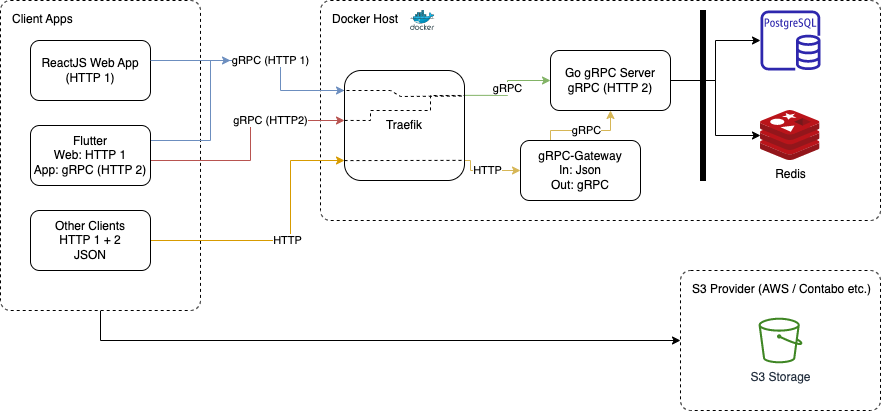

The diagram above was exported from draw.io. Its source (the exported page's mxGraphModel, read from the mxfile embedded in the PNG):
<mxGraphModel dx="2190" dy="730" grid="1" gridSize="10" guides="1" tooltips="1" connect="1" arrows="1" fold="1" page="1" pageScale="1" pageWidth="827" pageHeight="1169" math="0" shadow="0">
  <root>
    <mxCell id="0" />
    <mxCell id="1" parent="0" />
    <mxCell id="a_r26p1S5bs-dPtmA1o0-45" style="edgeStyle=orthogonalEdgeStyle;rounded=0;orthogonalLoop=1;jettySize=auto;html=1;entryX=0;entryY=0.5;entryDx=0;entryDy=0;" edge="1" parent="1" source="a_r26p1S5bs-dPtmA1o0-1" target="a_r26p1S5bs-dPtmA1o0-9">
      <mxGeometry relative="1" as="geometry">
        <Array as="points">
          <mxPoint x="-20" y="430" />
        </Array>
      </mxGeometry>
    </mxCell>
    <mxCell id="a_r26p1S5bs-dPtmA1o0-1" value="Client Apps" style="dashed=1;rounded=1;absoluteArcSize=1;arcSize=20;html=1;verticalAlign=top;align=left;spacingTop=5;spacingLeft=10;" vertex="1" parent="1">
      <mxGeometry x="-120" y="90" width="200" height="310" as="geometry" />
    </mxCell>
    <mxCell id="a_r26p1S5bs-dPtmA1o0-2" value="Docker Host" style="dashed=1;rounded=1;absoluteArcSize=1;arcSize=20;html=1;verticalAlign=top;align=left;spacingTop=5;spacingLeft=10;" vertex="1" parent="1">
      <mxGeometry x="200" y="90" width="560" height="220" as="geometry" />
    </mxCell>
    <mxCell id="a_r26p1S5bs-dPtmA1o0-3" value="" style="html=1;points=[];perimeter=orthogonalPerimeter;fillColor=strokeColor;" vertex="1" parent="1">
      <mxGeometry x="580" y="100" width="5" height="170" as="geometry" />
    </mxCell>
    <mxCell id="a_r26p1S5bs-dPtmA1o0-5" value="" style="sketch=0;outlineConnect=0;fontColor=#232F3E;gradientColor=none;fillColor=#2E27AD;strokeColor=none;dashed=0;verticalLabelPosition=bottom;verticalAlign=top;align=center;html=1;fontSize=12;fontStyle=0;aspect=fixed;pointerEvents=1;shape=mxgraph.aws4.rds_postgresql_instance;" vertex="1" parent="1">
      <mxGeometry x="640" y="100" width="60" height="60" as="geometry" />
    </mxCell>
    <mxCell id="a_r26p1S5bs-dPtmA1o0-8" value="Redis" style="sketch=0;aspect=fixed;html=1;points=[];align=center;image;fontSize=12;image=img/lib/mscae/Cache_Redis_Product.svg;" vertex="1" parent="1">
      <mxGeometry x="640" y="200" width="59.52" height="50" as="geometry" />
    </mxCell>
    <mxCell id="a_r26p1S5bs-dPtmA1o0-10" value="" style="sketch=0;aspect=fixed;html=1;points=[];align=center;image;fontSize=12;image=img/lib/mscae/Docker.svg;" vertex="1" parent="1">
      <mxGeometry x="290" y="100" width="24.39" height="20" as="geometry" />
    </mxCell>
    <mxCell id="a_r26p1S5bs-dPtmA1o0-11" value="ReactJS Web App&lt;br&gt;(HTTP 1)" style="rounded=1;whiteSpace=wrap;html=1;" vertex="1" parent="1">
      <mxGeometry x="-90" y="130" width="120" height="60" as="geometry" />
    </mxCell>
    <mxCell id="a_r26p1S5bs-dPtmA1o0-31" style="edgeStyle=orthogonalEdgeStyle;rounded=0;orthogonalLoop=1;jettySize=auto;html=1;fillColor=#dae8fc;strokeColor=#6c8ebf;exitX=1;exitY=0.25;exitDx=0;exitDy=0;" edge="1" parent="1" source="a_r26p1S5bs-dPtmA1o0-12">
      <mxGeometry relative="1" as="geometry">
        <mxPoint x="110" y="150" as="targetPoint" />
        <Array as="points">
          <mxPoint x="90" y="230" />
          <mxPoint x="90" y="150" />
        </Array>
      </mxGeometry>
    </mxCell>
    <mxCell id="a_r26p1S5bs-dPtmA1o0-32" value="gRPC (HTTP2)" style="edgeStyle=orthogonalEdgeStyle;rounded=0;orthogonalLoop=1;jettySize=auto;html=1;fillColor=#f8cecc;strokeColor=#b85450;" edge="1" parent="1" source="a_r26p1S5bs-dPtmA1o0-12" target="a_r26p1S5bs-dPtmA1o0-15">
      <mxGeometry x="0.3675" relative="1" as="geometry">
        <Array as="points">
          <mxPoint x="130" y="250" />
          <mxPoint x="130" y="210" />
        </Array>
        <mxPoint as="offset" />
      </mxGeometry>
    </mxCell>
    <mxCell id="a_r26p1S5bs-dPtmA1o0-12" value="Flutter&lt;br&gt;Web: HTTP 1&lt;br&gt;App: gRPC (HTTP 2)" style="rounded=1;whiteSpace=wrap;html=1;" vertex="1" parent="1">
      <mxGeometry x="-90" y="215" width="120" height="60" as="geometry" />
    </mxCell>
    <mxCell id="a_r26p1S5bs-dPtmA1o0-43" style="edgeStyle=orthogonalEdgeStyle;rounded=0;orthogonalLoop=1;jettySize=auto;html=1;" edge="1" parent="1" source="a_r26p1S5bs-dPtmA1o0-13" target="a_r26p1S5bs-dPtmA1o0-5">
      <mxGeometry relative="1" as="geometry" />
    </mxCell>
    <mxCell id="a_r26p1S5bs-dPtmA1o0-44" style="edgeStyle=orthogonalEdgeStyle;rounded=0;orthogonalLoop=1;jettySize=auto;html=1;" edge="1" parent="1" source="a_r26p1S5bs-dPtmA1o0-13" target="a_r26p1S5bs-dPtmA1o0-8">
      <mxGeometry relative="1" as="geometry" />
    </mxCell>
    <mxCell id="a_r26p1S5bs-dPtmA1o0-13" value="Go gRPC Server&lt;br&gt;gRPC (HTTP 2)" style="rounded=1;whiteSpace=wrap;html=1;" vertex="1" parent="1">
      <mxGeometry x="430" y="140" width="120" height="60" as="geometry" />
    </mxCell>
    <mxCell id="a_r26p1S5bs-dPtmA1o0-14" value="" style="group" vertex="1" connectable="0" parent="1">
      <mxGeometry x="560" y="360" width="200" height="140" as="geometry" />
    </mxCell>
    <mxCell id="a_r26p1S5bs-dPtmA1o0-9" value="S3 Provider (AWS / Contabo etc.)" style="dashed=1;rounded=1;absoluteArcSize=1;arcSize=20;html=1;verticalAlign=top;align=left;spacingTop=5;spacingLeft=10;" vertex="1" parent="a_r26p1S5bs-dPtmA1o0-14">
      <mxGeometry width="200" height="140" as="geometry" />
    </mxCell>
    <mxCell id="a_r26p1S5bs-dPtmA1o0-7" value="S3 Storage" style="sketch=0;outlineConnect=0;fontColor=#232F3E;gradientColor=none;fillColor=#3F8624;strokeColor=none;dashed=0;verticalLabelPosition=bottom;verticalAlign=top;align=center;html=1;fontSize=12;fontStyle=0;aspect=fixed;pointerEvents=1;shape=mxgraph.aws4.bucket;" vertex="1" parent="a_r26p1S5bs-dPtmA1o0-14">
      <mxGeometry x="78.05999999999999" y="47.18232044198895" width="43.879558011049724" height="45.6353591160221" as="geometry" />
    </mxCell>
    <mxCell id="a_r26p1S5bs-dPtmA1o0-33" value="gRPC" style="edgeStyle=orthogonalEdgeStyle;rounded=0;orthogonalLoop=1;jettySize=auto;html=1;fillColor=#d5e8d4;strokeColor=#82b366;exitX=1;exitY=0.226;exitDx=0;exitDy=0;exitPerimeter=0;" edge="1" parent="1" source="a_r26p1S5bs-dPtmA1o0-15" target="a_r26p1S5bs-dPtmA1o0-13">
      <mxGeometry relative="1" as="geometry">
        <Array as="points">
          <mxPoint x="387" y="185" />
          <mxPoint x="387" y="170" />
        </Array>
      </mxGeometry>
    </mxCell>
    <mxCell id="a_r26p1S5bs-dPtmA1o0-40" value="HTTP" style="edgeStyle=orthogonalEdgeStyle;rounded=0;orthogonalLoop=1;jettySize=auto;html=1;entryX=0;entryY=0.5;entryDx=0;entryDy=0;fillColor=#fff2cc;strokeColor=#d6b656;" edge="1" parent="1" source="a_r26p1S5bs-dPtmA1o0-15" target="a_r26p1S5bs-dPtmA1o0-38">
      <mxGeometry relative="1" as="geometry">
        <Array as="points">
          <mxPoint x="350" y="250" />
          <mxPoint x="350" y="260" />
        </Array>
      </mxGeometry>
    </mxCell>
    <mxCell id="a_r26p1S5bs-dPtmA1o0-15" value="Traefik&lt;br&gt;" style="rounded=1;whiteSpace=wrap;html=1;" vertex="1" parent="1">
      <mxGeometry x="224" y="160" width="120" height="110" as="geometry" />
    </mxCell>
    <mxCell id="a_r26p1S5bs-dPtmA1o0-37" value="HTTP" style="edgeStyle=orthogonalEdgeStyle;rounded=0;orthogonalLoop=1;jettySize=auto;html=1;fillColor=#ffe6cc;strokeColor=#d79b00;" edge="1" parent="1" source="a_r26p1S5bs-dPtmA1o0-34" target="a_r26p1S5bs-dPtmA1o0-15">
      <mxGeometry relative="1" as="geometry">
        <Array as="points">
          <mxPoint x="170" y="330" />
          <mxPoint x="170" y="250" />
        </Array>
      </mxGeometry>
    </mxCell>
    <mxCell id="a_r26p1S5bs-dPtmA1o0-34" value="Other Clients&lt;br&gt;HTTP 1 + 2&lt;br&gt;JSON" style="rounded=1;whiteSpace=wrap;html=1;" vertex="1" parent="1">
      <mxGeometry x="-90" y="300" width="120" height="60" as="geometry" />
    </mxCell>
    <mxCell id="a_r26p1S5bs-dPtmA1o0-35" value="" style="endArrow=none;dashed=1;html=1;rounded=0;entryX=0.996;entryY=0.232;entryDx=0;entryDy=0;entryPerimeter=0;" edge="1" parent="1" target="a_r26p1S5bs-dPtmA1o0-15">
      <mxGeometry width="50" height="50" relative="1" as="geometry">
        <mxPoint x="220" y="180" as="sourcePoint" />
        <mxPoint x="250" y="210" as="targetPoint" />
        <Array as="points">
          <mxPoint x="270" y="180" />
          <mxPoint x="280" y="186" />
        </Array>
      </mxGeometry>
    </mxCell>
    <mxCell id="a_r26p1S5bs-dPtmA1o0-36" value="" style="endArrow=none;dashed=1;html=1;rounded=0;exitX=0.001;exitY=0.454;exitDx=0;exitDy=0;entryX=0.996;entryY=0.227;entryDx=0;entryDy=0;entryPerimeter=0;exitPerimeter=0;" edge="1" parent="1" source="a_r26p1S5bs-dPtmA1o0-15" target="a_r26p1S5bs-dPtmA1o0-15">
      <mxGeometry width="50" height="50" relative="1" as="geometry">
        <mxPoint x="200" y="260" as="sourcePoint" />
        <mxPoint x="250" y="210" as="targetPoint" />
        <Array as="points">
          <mxPoint x="250" y="210" />
          <mxPoint x="250" y="200" />
          <mxPoint x="310" y="200" />
          <mxPoint x="310" y="185" />
        </Array>
      </mxGeometry>
    </mxCell>
    <mxCell id="a_r26p1S5bs-dPtmA1o0-29" value="gRPC (HTTP 1)" style="edgeStyle=orthogonalEdgeStyle;rounded=0;orthogonalLoop=1;jettySize=auto;html=1;fillColor=#dae8fc;strokeColor=#6c8ebf;" edge="1" parent="1" source="a_r26p1S5bs-dPtmA1o0-11" target="a_r26p1S5bs-dPtmA1o0-15">
      <mxGeometry x="0.0714" relative="1" as="geometry">
        <mxPoint x="180" y="220" as="targetPoint" />
        <Array as="points">
          <mxPoint x="160" y="150" />
          <mxPoint x="160" y="180" />
        </Array>
        <mxPoint as="offset" />
      </mxGeometry>
    </mxCell>
    <mxCell id="a_r26p1S5bs-dPtmA1o0-39" value="gRPC" style="edgeStyle=orthogonalEdgeStyle;rounded=0;orthogonalLoop=1;jettySize=auto;html=1;entryX=0.5;entryY=1;entryDx=0;entryDy=0;fillColor=#fff2cc;strokeColor=#d6b656;" edge="1" parent="1" source="a_r26p1S5bs-dPtmA1o0-38" target="a_r26p1S5bs-dPtmA1o0-13">
      <mxGeometry relative="1" as="geometry">
        <Array as="points">
          <mxPoint x="430" y="220" />
          <mxPoint x="490" y="220" />
        </Array>
      </mxGeometry>
    </mxCell>
    <mxCell id="a_r26p1S5bs-dPtmA1o0-38" value="gRPC-Gateway&lt;br&gt;In: Json&lt;br&gt;Out: gRPC" style="rounded=1;whiteSpace=wrap;html=1;" vertex="1" parent="1">
      <mxGeometry x="400" y="230" width="120" height="60" as="geometry" />
    </mxCell>
    <mxCell id="a_r26p1S5bs-dPtmA1o0-42" value="" style="endArrow=none;dashed=1;html=1;rounded=0;exitX=0;exitY=0.819;exitDx=0;exitDy=0;exitPerimeter=0;entryX=0.997;entryY=0.817;entryDx=0;entryDy=0;entryPerimeter=0;" edge="1" parent="1" source="a_r26p1S5bs-dPtmA1o0-15" target="a_r26p1S5bs-dPtmA1o0-15">
      <mxGeometry width="50" height="50" relative="1" as="geometry">
        <mxPoint x="270" y="270" as="sourcePoint" />
        <mxPoint x="320" y="220" as="targetPoint" />
      </mxGeometry>
    </mxCell>
  </root>
</mxGraphModel>